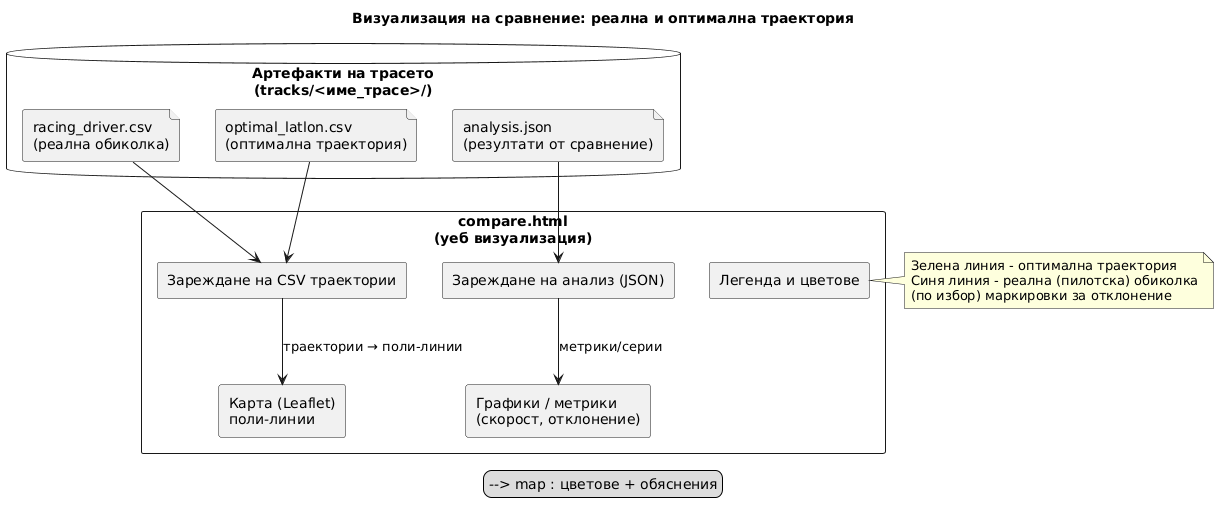

The diagram above was rendered by PlantUML. Its source (embedded in the PNG):
@startuml
title Визуализация на сравнение: реална и оптимална траектория

top to bottom direction
skinparam shadowing false
skinparam componentStyle rectangle

rectangle "compare.html\n(уеб визуализация)" as ui {
  component "Зареждане на CSV траектории" as loadcsv
  component "Зареждане на анализ (JSON)" as loadjson
  component "Карта (Leaflet)\nполи-линии" as map
  component "Графики / метрики\n(скорост, отклонение)" as charts
  component "Легенда и цветове" as legend
}

database "Артефакти на трасето\n(tracks/<име_трасе>/)" as artifacts {
  file "racing_driver.csv\n(реална обиколка)" as driver
  file "optimal_latlon.csv\n(оптимална траектория)" as optimal
  file "analysis.json\n(резултати от сравнение)" as analysis
}

driver --> loadcsv
optimal --> loadcsv
analysis --> loadjson

loadcsv --> map : траектории → поли-линии
loadjson --> charts : метрики/серии
legend --> map : цветове + обяснения

note right of legend
Зелена линия - оптимална траектория
Синя линия - реална (пилотска) обиколка
(по избор) маркировки за отклонение
end note
@enduml